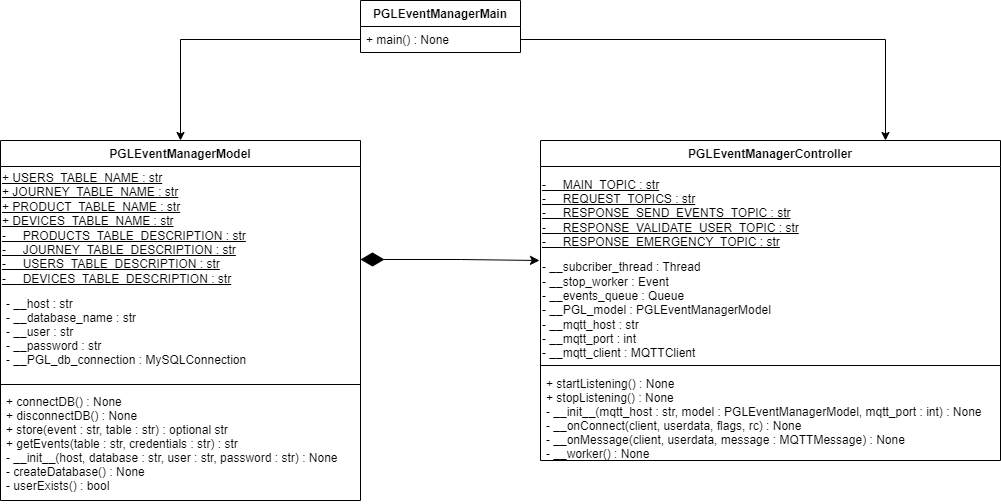

The diagram above was exported from draw.io. Its source (the exported page's mxGraphModel, read from the mxfile embedded in the PNG):
<mxGraphModel dx="1843" dy="899" grid="1" gridSize="10" guides="1" tooltips="1" connect="1" arrows="1" fold="1" page="1" pageScale="1" pageWidth="1169" pageHeight="827" math="0" shadow="0">
  <root>
    <mxCell id="0" />
    <mxCell id="1" parent="0" />
    <mxCell id="Up11QHEz_mWDlA6f3MHl-1" value="PGLEventManagerMain" style="swimlane;fontStyle=1;align=center;verticalAlign=top;childLayout=stackLayout;horizontal=1;startSize=26;horizontalStack=0;resizeParent=1;resizeParentMax=0;resizeLast=0;collapsible=1;marginBottom=0;" parent="1" vertex="1">
      <mxGeometry x="490" y="50" width="160" height="52" as="geometry" />
    </mxCell>
    <mxCell id="Up11QHEz_mWDlA6f3MHl-2" value="+ main() : None" style="text;strokeColor=none;fillColor=none;align=left;verticalAlign=top;spacingLeft=4;spacingRight=4;overflow=hidden;rotatable=0;points=[[0,0.5],[1,0.5]];portConstraint=eastwest;" parent="Up11QHEz_mWDlA6f3MHl-1" vertex="1">
      <mxGeometry y="26" width="160" height="26" as="geometry" />
    </mxCell>
    <mxCell id="Up11QHEz_mWDlA6f3MHl-5" value="PGLEventManagerModel" style="swimlane;fontStyle=1;align=center;verticalAlign=top;childLayout=stackLayout;horizontal=1;startSize=26;horizontalStack=0;resizeParent=1;resizeParentMax=0;resizeLast=0;collapsible=1;marginBottom=0;" parent="1" vertex="1">
      <mxGeometry x="130" y="190" width="360" height="360" as="geometry" />
    </mxCell>
    <mxCell id="Up11QHEz_mWDlA6f3MHl-16" value="&lt;u&gt;+ USERS_TABLE_NAME : str&lt;br style=&quot;border-color: var(--border-color); padding: 0px; margin: 0px;&quot;&gt;&lt;span style=&quot;&quot;&gt;+ JOURNEY_TABLE_NAME : str&lt;/span&gt;&lt;br style=&quot;border-color: var(--border-color); padding: 0px; margin: 0px;&quot;&gt;&lt;span style=&quot;&quot;&gt;+ PRODUCT_TABLE_NAME : str&lt;br&gt;&lt;/span&gt;+ DEVICES_TABLE_NAME : str&lt;br style=&quot;border-color: var(--border-color); padding: 0px; margin: 0px;&quot;&gt;&lt;span style=&quot;&quot;&gt;-&amp;nbsp;__PRODUCTS_TABLE_DESCRIPTION : str&lt;/span&gt;&lt;br style=&quot;border-color: var(--border-color); padding: 0px; margin: 0px;&quot;&gt;&lt;span style=&quot;&quot;&gt;-&amp;nbsp;__JOURNEY_TABLE_DESCRIPTION : str&lt;/span&gt;&lt;br style=&quot;border-color: var(--border-color); padding: 0px; margin: 0px;&quot;&gt;&lt;/u&gt;&lt;div style=&quot;&quot;&gt;&lt;span style=&quot;background-color: initial;&quot;&gt;&lt;u&gt;-&amp;nbsp;__USERS_TABLE_DESCRIPTION : str&lt;/u&gt;&lt;/span&gt;&lt;/div&gt;&lt;div style=&quot;&quot;&gt;&lt;span style=&quot;background-color: initial;&quot;&gt;&lt;u&gt;- __DEVICES_TABLE_DESCRIPTION : str&lt;/u&gt;&lt;/span&gt;&lt;/div&gt;" style="html=1;align=left;strokeColor=none;fillColor=none;" parent="Up11QHEz_mWDlA6f3MHl-5" vertex="1">
      <mxGeometry y="26" width="360" height="124" as="geometry" />
    </mxCell>
    <mxCell id="Up11QHEz_mWDlA6f3MHl-6" value="- __host : str&#10;- __database_name : str&#10;- __user : str&#10;- __password : str&#10;- __PGL_db_connection : MySQLConnection" style="text;strokeColor=none;fillColor=none;align=left;verticalAlign=top;spacingLeft=4;spacingRight=4;overflow=hidden;rotatable=0;points=[[0,0.5],[1,0.5]];portConstraint=eastwest;" parent="Up11QHEz_mWDlA6f3MHl-5" vertex="1">
      <mxGeometry y="150" width="360" height="90" as="geometry" />
    </mxCell>
    <mxCell id="Up11QHEz_mWDlA6f3MHl-7" value="" style="line;strokeWidth=1;fillColor=none;align=left;verticalAlign=middle;spacingTop=-1;spacingLeft=3;spacingRight=3;rotatable=0;labelPosition=right;points=[];portConstraint=eastwest;strokeColor=inherit;" parent="Up11QHEz_mWDlA6f3MHl-5" vertex="1">
      <mxGeometry y="240" width="360" height="8" as="geometry" />
    </mxCell>
    <mxCell id="Up11QHEz_mWDlA6f3MHl-8" value="+ connectDB() : None&#10;+ disconnectDB() : None&#10;+ store(event : str, table : str) : optional str&#10;+ getEvents(table : str, credentials : str) : str&#10;- __init__(host, database : str, user : str, password : str) : None&#10;- createDatabase() : None&#10;- userExists() : bool&#10;&#10;" style="text;strokeColor=none;fillColor=none;align=left;verticalAlign=top;spacingLeft=4;spacingRight=4;overflow=hidden;rotatable=0;points=[[0,0.5],[1,0.5]];portConstraint=eastwest;" parent="Up11QHEz_mWDlA6f3MHl-5" vertex="1">
      <mxGeometry y="248" width="360" height="112" as="geometry" />
    </mxCell>
    <mxCell id="Up11QHEz_mWDlA6f3MHl-9" value="PGLEventManagerController" style="swimlane;fontStyle=1;align=center;verticalAlign=top;childLayout=stackLayout;horizontal=1;startSize=26;horizontalStack=0;resizeParent=1;resizeParentMax=0;resizeLast=0;collapsible=1;marginBottom=0;" parent="1" vertex="1">
      <mxGeometry x="670" y="190" width="460" height="320" as="geometry" />
    </mxCell>
    <mxCell id="Up11QHEz_mWDlA6f3MHl-17" value="&lt;div&gt;- __MAIN_TOPIC : str&lt;/div&gt;&lt;div&gt;- __REQUEST_TOPICS : str&lt;/div&gt;&lt;div&gt;&lt;div&gt;- __RESPONSE_SEND_EVENTS_TOPIC : str&lt;/div&gt;&lt;div&gt;- __RESPONSE_VALIDATE_USER_TOPIC : str&lt;/div&gt;&lt;div&gt;- __RESPONSE_EMERGENCY_TOPIC : str&lt;/div&gt;&lt;/div&gt;" style="html=1;strokeColor=none;fillColor=none;align=left;fontStyle=4" parent="Up11QHEz_mWDlA6f3MHl-9" vertex="1">
      <mxGeometry y="26" width="460" height="94" as="geometry" />
    </mxCell>
    <mxCell id="Up11QHEz_mWDlA6f3MHl-18" value="- __subcriber_thread : Thread&lt;br&gt;- __stop_worker : Event&lt;br&gt;- __events_queue : Queue&lt;br&gt;- __PGL_model : PGLEventManagerModel&lt;br&gt;- __mqtt_host : str&lt;br&gt;- __mqtt_port : int&lt;br&gt;- __mqtt_client : MQTTClient" style="html=1;strokeColor=none;fillColor=none;align=left;" parent="Up11QHEz_mWDlA6f3MHl-9" vertex="1">
      <mxGeometry y="120" width="460" height="100" as="geometry" />
    </mxCell>
    <mxCell id="Up11QHEz_mWDlA6f3MHl-11" value="" style="line;strokeWidth=1;fillColor=none;align=left;verticalAlign=middle;spacingTop=-1;spacingLeft=3;spacingRight=3;rotatable=0;labelPosition=right;points=[];portConstraint=eastwest;strokeColor=inherit;" parent="Up11QHEz_mWDlA6f3MHl-9" vertex="1">
      <mxGeometry y="220" width="460" as="geometry" />
    </mxCell>
    <mxCell id="Up11QHEz_mWDlA6f3MHl-19" value="" style="line;strokeWidth=1;html=1;perimeter=backbonePerimeter;points=[];outlineConnect=0;strokeColor=default;fillColor=none;" parent="Up11QHEz_mWDlA6f3MHl-9" vertex="1">
      <mxGeometry y="220" width="460" height="10" as="geometry" />
    </mxCell>
    <mxCell id="Up11QHEz_mWDlA6f3MHl-12" value="+ startListening() : None&#10;+ stopListening() : None&#10;- __init__(mqtt_host : str, model : PGLEventManagerModel, mqtt_port : int) : None&#10;- __onConnect(client, userdata, flags, rc) : None&#10;- __onMessage(client, userdata, message : MQTTMessage) : None&#10;- __worker() : None&#10;" style="text;strokeColor=none;fillColor=none;align=left;verticalAlign=top;spacingLeft=4;spacingRight=4;overflow=hidden;rotatable=0;points=[[0,0.5],[1,0.5]];portConstraint=eastwest;" parent="Up11QHEz_mWDlA6f3MHl-9" vertex="1">
      <mxGeometry y="230" width="460" height="90" as="geometry" />
    </mxCell>
    <mxCell id="Up11QHEz_mWDlA6f3MHl-13" style="edgeStyle=orthogonalEdgeStyle;rounded=0;orthogonalLoop=1;jettySize=auto;html=1;exitX=0;exitY=0.5;exitDx=0;exitDy=0;" parent="1" source="Up11QHEz_mWDlA6f3MHl-2" target="Up11QHEz_mWDlA6f3MHl-5" edge="1">
      <mxGeometry relative="1" as="geometry" />
    </mxCell>
    <mxCell id="Up11QHEz_mWDlA6f3MHl-14" style="edgeStyle=orthogonalEdgeStyle;rounded=0;orthogonalLoop=1;jettySize=auto;html=1;exitX=1;exitY=0.5;exitDx=0;exitDy=0;entryX=0.75;entryY=0;entryDx=0;entryDy=0;" parent="1" source="Up11QHEz_mWDlA6f3MHl-2" target="Up11QHEz_mWDlA6f3MHl-9" edge="1">
      <mxGeometry relative="1" as="geometry" />
    </mxCell>
    <mxCell id="Up11QHEz_mWDlA6f3MHl-20" style="edgeStyle=orthogonalEdgeStyle;rounded=0;orthogonalLoop=1;jettySize=auto;html=1;exitX=1;exitY=0.75;exitDx=0;exitDy=0;strokeWidth=1;startArrow=diamondThin;startFill=1;startSize=21;endSize=7;" parent="1" source="Up11QHEz_mWDlA6f3MHl-16" edge="1">
      <mxGeometry relative="1" as="geometry">
        <mxPoint x="669" y="310" as="targetPoint" />
        <Array as="points">
          <mxPoint x="590" y="309" />
          <mxPoint x="669" y="310" />
        </Array>
      </mxGeometry>
    </mxCell>
  </root>
</mxGraphModel>